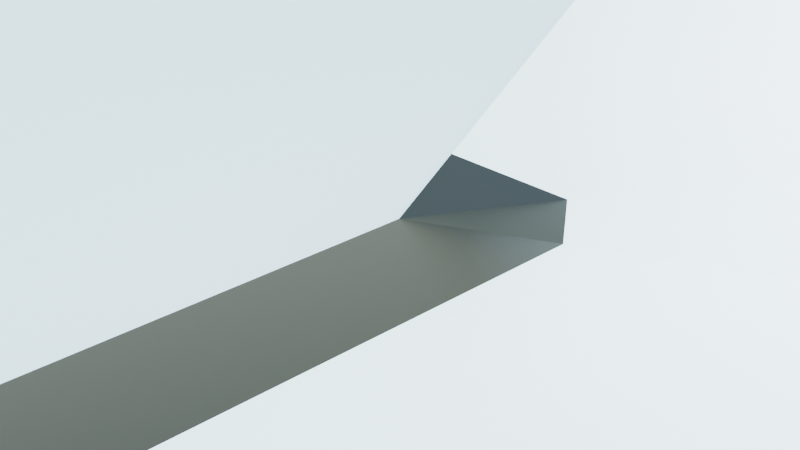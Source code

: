 # Source: RoughConceptMassing.blend  (saved by Blender 3.0.42; exported with 4.5.12 LTS)
import bpy
from mathutils import Matrix  # noqa: F401  (used for matrix-valued properties, if any)

bpy.ops.wm.read_factory_settings(use_empty=True)
scene = bpy.context.scene
scene.name = 'Scene'

# ---- collections
col_collection = bpy.data.collections.new('Collection'); scene.collection.children.link(col_collection)

# ---- materials (node trees are filled in below, after node groups)
mat_material = bpy.data.materials.new('Material')
mat_material.alpha_threshold = 0.0
mat_material.use_transparent_shadow = False
mat_material.line_color = (0.0, 0.0, 0.0, 1.0)

# ---- material node trees
mat_material.use_nodes = True; mat_material.node_tree.nodes.clear()
_N = mat_material.node_tree.nodes; _L = mat_material.node_tree.links
n0 = _N.new('ShaderNodeOutputMaterial'); n0.name = 'Material Output'; n0.location = (380, 300)
n1 = _N.new('ShaderNodeBsdfPrincipled'); n1.name = 'Principled BSDF'; n1.location = (90, 300)
n1.distribution = 'GGX'
n1.subsurface_method = 'RANDOM_WALK_SKIN'
n1.inputs[2].default_value = 0.4
n1.inputs[3].default_value = 1.45
n1.inputs[27].default_value = (0.0, 0.0, 0.0, 1.0)
n1.inputs[28].default_value = 1.0
n2 = _N.new('ShaderNodeTexWave'); n2.name = 'Wave Texture'; n2.location = (-460, 220)
n2.bands_direction = 'Z'
n2.wave_profile = 'TRI'
n2.inputs[1].default_value = 1.622
n2.inputs[3].default_value = 0.0
n2.inputs[4].default_value = 2.2
n3 = _N.new('ShaderNodeValToRGB'); n3.name = 'ColorRamp'; n3.location = (-230, 200)
n3.color_ramp.interpolation = 'CONSTANT'
while len(n3.color_ramp.elements) > 1: n3.color_ramp.elements.remove(n3.color_ramp.elements[-1])
n3.color_ramp.elements[0].position = 0.1123; n3.color_ramp.elements[0].color = (0.0, 0.0, 0.0, 1.0)
_e = n3.color_ramp.elements.new(0.1486); _e.color = (1.0, 1.0, 1.0, 1.0)
_L.new(n1.outputs[0], n0.inputs[0])
_L.new(n2.outputs[0], n3.inputs[0])
_L.new(n3.outputs[0], n1.inputs[0])
n0.is_active_output = True

# ---- world
world_world = bpy.data.worlds.new('World'); scene.world = world_world
world_world.use_nodes = True; world_world.node_tree.nodes.clear()
_N = world_world.node_tree.nodes; _L = world_world.node_tree.links
n0 = _N.new('ShaderNodeOutputWorld'); n0.name = 'World Output'; n0.location = (300, 300)
n1 = _N.new('ShaderNodeBackground'); n1.name = 'Background'; n1.location = (10, 300)
n2 = _N.new('ShaderNodeTexSky'); n2.name = 'Sky Texture'; n2.location = (-240, 300)
n2.width = 167
n2.sky_type = 'PREETHAM'
n2.turbidity = 10.0
n2.ground_albedo = 0.637
_L.new(n1.outputs[0], n0.inputs[0])
_L.new(n2.outputs[0], n1.inputs[0])
n0.is_active_output = True
world_world.color = (0.05088, 0.05088, 0.05088)
world_world.use_sun_shadow = False
world_world.sun_shadow_jitter_overblur = 0.0

# ---- cameras
cam_camera = bpy.data.cameras.new('Camera')
cam_camera.clip_end = 100.0
cam_camera.ortho_scale = 7.314

# ---- lights
light_light = bpy.data.lights.new('Light', 'POINT')
light_light.transmission_factor = 0.0
light_light.energy = 1000.0
light_light.shadow_soft_size = 0.1
light_light.shadow_maximum_resolution = 0.006
light_light.use_absolute_resolution = True

# ---- meshes
me_cube = bpy.data.meshes.new('Cube')
me_cube.from_pydata([(62.0, 42.0, 24.5), (62.0, 42.0, 0.0), (62.0, 0.0, 14.81), (62.0, 0.0, 0.0), (0.0, 42.0, 33.74), (0.0, 42.0, 0.0), (0.0, 0.0, 0.0), (0.0, 0.0, 0.0), (0.0, 23.3, 0.0), (62.0, 30.12, 20.19), (0.0, 30.12, 20.19), (62.0, 23.3, 0.0), (62.0, 53.37, 0.0), (0.0, 53.37, 0.0), (62.0, 53.37, 24.5), (0.0, 53.37, 33.74), (0.0, -15.79, 0.0), (0.0, -15.79, 0.0), (62.0, -15.79, 14.81), (62.0, -15.79, 0.0)], [], [(9, 10, 6, 2), (7, 3, 19, 16), (8, 10, 4, 5), (8, 11, 3, 7), (11, 9, 2, 3), (1, 5, 13, 12), (1, 0, 9, 11), (5, 1, 11, 8), (7, 6, 10, 8), (0, 4, 10, 9), (13, 15, 14, 12), (4, 0, 14, 15), (0, 1, 12, 14), (5, 4, 15, 13), (19, 18, 17, 16), (2, 6, 17, 18), (3, 2, 18, 19), (6, 7, 16, 17)])
_uv = me_cube.uv_layers.new(name='UVMap')
_uv.uv.foreach_set('vector', [0.9483, 0.6242, 0.05171, 0.6242, 0.05171, 0.1886, 0.9483, 0.1886, 0.05171, 0.1886, 0.9483, 0.1886, 0.9483, -0.03965, 0.05171, -0.03965, 0.5255, 0.3649, 0.6242, 0.6568, 0.796, 0.8528, 0.796, 0.3649, 0.05171, 0.5255, 0.9483, 0.5255, 0.9483, 0.1886, 0.05171, 0.1886, 0.5255, 0.3649, 0.6242, 0.6568, 0.1886, 0.5791, 0.1886, 0.3649, 0.9483, 0.796, 0.05171, 0.796, 0.05171, 0.9604, 0.9483, 0.9604, 0.796, 0.3649, 0.796, 0.7192, 0.6242, 0.6568, 0.5255, 0.3649, 0.05171, 0.796, 0.9483, 0.796, 0.9483, 0.5255, 0.05171, 0.5255, 0.1886, 0.3649, 0.1886, 0.3649, 0.6242, 0.6568, 0.5255, 0.3649, 0.9483, 0.796, 0.05171, 0.796, 0.05171, 0.6242, 0.9483, 0.6242, 0.05171, 0.3649, 0.05171, 0.8528, 0.9483, 0.7192, 0.9483, 0.3649, 0.05171, 0.796, 0.9483, 0.796, 0.9483, 0.9604, 0.05171, 0.9604, 0.796, 0.7192, 0.796, 0.3649, 0.9604, 0.3649, 0.9604, 0.7192, 0.796, 0.3649, 0.796, 0.8528, 0.9604, 0.8528, 0.9604, 0.3649, 0.9483, 0.3649, 0.9483, 0.5791, 0.05171, 0.3649, 0.05171, 0.3649, 0.9483, 0.1886, 0.05171, 0.1886, 0.05171, -0.03965, 0.9483, -0.03965, 0.1886, 0.3649, 0.1886, 0.5791, -0.03965, 0.5791, -0.03965, 0.3649, 0.05171, 0.1886, 0.05171, 0.1886, 0.05171, -0.03965, 0.05171, -0.03965])
me_cube.materials.append(mat_material)
me_cube.use_remesh_preserve_volume = False
me_cube.use_remesh_preserve_attributes = False
me_cube.use_mirror_vertex_groups = False
me_cube.update()
me_cube_001 = bpy.data.meshes.new('Cube.001')
me_cube_001.from_pydata([(-6.867, -10.51, -13.56), (-6.77, -16.04, 13.16), (-6.867, 3.72, -13.56), (-7.563, 26.52, 13.16), (79.73, -7.903, -14.61), (80.42, -6.418, 6.684), (79.73, 6.329, -14.61), (79.63, 24.72, 6.684)], [], [(0, 1, 3, 2), (2, 3, 7, 6), (6, 7, 5, 4), (4, 5, 1, 0), (2, 6, 4, 0), (7, 3, 1, 5)])
_uv = me_cube_001.uv_layers.new(name='UVMap')
_uv.uv.foreach_set('vector', [0.375, 0.0, 0.625, 0.0, 0.625, 0.25, 0.375, 0.25, 0.375, 0.25, 0.625, 0.25, 0.625, 0.5, 0.375, 0.5, 0.375, 0.5, 0.625, 0.5, 0.625, 0.75, 0.375, 0.75, 0.375, 0.75, 0.625, 0.75, 0.625, 1.0, 0.375, 1.0, 0.125, 0.5, 0.375, 0.5, 0.375, 0.75, 0.125, 0.75, 0.625, 0.5, 0.875, 0.5, 0.875, 0.75, 0.625, 0.75])
me_cube_001.use_remesh_fix_poles = True
me_cube_001.use_remesh_preserve_attributes = False
me_cube_001.update()
me_plane = bpy.data.meshes.new('Plane')
me_plane.from_pydata([(-111.9, -111.9, 0.0), (111.9, -111.9, 0.0), (-111.9, 111.9, 0.0), (111.9, 111.9, 0.0)], [], [(0, 1, 3, 2)])
_uv = me_plane.uv_layers.new(name='UVMap')
_uv.uv.foreach_set('vector', [0.0, 0.0, 1.0, 0.0, 1.0, 1.0, 0.0, 1.0])
me_plane.use_remesh_fix_poles = True
me_plane.use_remesh_preserve_attributes = False
me_plane.update()
me_cube_002 = bpy.data.meshes.new('Cube.002')
me_cube_002.from_pydata([(-14.52, -5.433, -7.407), (-14.52, -5.433, 10.63), (-14.52, 19.37, -7.407), (-14.52, 19.37, 11.84), (14.52, -5.433, -7.407), (14.52, -5.433, 10.63), (14.52, 19.37, -7.407), (14.52, 19.37, 11.84)], [], [(0, 1, 3, 2), (2, 3, 7, 6), (6, 7, 5, 4), (4, 5, 1, 0), (2, 6, 4, 0), (7, 3, 1, 5)])
_uv = me_cube_002.uv_layers.new(name='UVMap')
_uv.uv.foreach_set('vector', [0.375, 0.0, 0.625, 0.0, 0.625, 0.25, 0.375, 0.25, 0.375, 0.25, 0.625, 0.25, 0.625, 0.5, 0.375, 0.5, 0.375, 0.5, 0.625, 0.5, 0.625, 0.75, 0.375, 0.75, 0.375, 0.75, 0.625, 0.75, 0.625, 1.0, 0.375, 1.0, 0.125, 0.5, 0.375, 0.5, 0.375, 0.75, 0.125, 0.75, 0.625, 0.5, 0.875, 0.5, 0.875, 0.75, 0.625, 0.75])
me_cube_002.use_remesh_fix_poles = True
me_cube_002.use_remesh_preserve_attributes = False
me_cube_002.update()
me_plane_001 = bpy.data.meshes.new('Plane.001')
me_plane_001.from_pydata([(-1.0, -1.0, 0.0), (1.0, -1.0, 0.0), (-1.0, 24.35, 0.0), (1.0, 24.35, 0.0), (-1.0, 24.35, 0.1), (-1.0, -1.0, 0.1), (1.0, -1.0, 0.1), (1.0, 24.35, 0.1)], [], [(0, 2, 3, 1), (5, 6, 7, 4), (3, 2, 4, 7), (0, 1, 6, 5), (1, 3, 7, 6), (2, 0, 5, 4)])
_uv = me_plane_001.uv_layers.new(name='UVMap')
_uv.uv.foreach_set('vector', [0.0, 0.0, 0.0, 1.0, 1.0, 1.0, 1.0, 0.0, 0.0, 0.0, 1.0, 0.0, 1.0, 1.0, 0.0, 1.0, 1.0, 1.0, 0.0, 1.0, 0.0, 1.0, 1.0, 1.0, 0.0, 0.0, 1.0, 0.0, 1.0, 0.0, 0.0, 0.0, 1.0, 0.0, 1.0, 1.0, 1.0, 1.0, 1.0, 0.0, 0.0, 1.0, 0.0, 0.0, 0.0, 0.0, 0.0, 1.0])
me_plane_001.use_remesh_fix_poles = True
me_plane_001.use_remesh_preserve_attributes = False
me_plane_001.update()

# ---- objects
ob_cube = bpy.data.objects.new('Cube', me_cube)
ob_light = bpy.data.objects.new('Light', light_light)
ob_camera = bpy.data.objects.new('Camera', cam_camera)
ob_cube_001 = bpy.data.objects.new('Cube.001', me_cube_001)
ob_plane = bpy.data.objects.new('Plane', me_plane)
ob_cube_002 = bpy.data.objects.new('Cube.002', me_cube_002)
ob_plane_001 = bpy.data.objects.new('Plane.001', me_plane_001)

# ---- transforms, parenting, visibility, modifiers, constraints
ob_cube.location = (0.0, 0.0, 0.0)
ob_cube.lock_rotations_4d = False
ob_cube.empty_display_type = 'ARROWS'
ob_cube.lineart.crease_threshold = 0.0
_m = ob_cube.modifiers.new('BTool_Cube.001', 'BOOLEAN')
_m.object = ob_cube_001
ob_light.location = (4.076, 1.005, 5.904)
ob_light.rotation_euler = (0.6503, 0.05522, 1.866)
ob_light.lock_rotations_4d = False
ob_light.empty_display_type = 'ARROWS'
ob_light.color = (0.0, 0.0, 0.0, 0.0)
ob_light.lineart.crease_threshold = 0.0
ob_camera.location = (7.359, -6.926, 4.958)
ob_camera.rotation_euler = (1.109, 0.0, 0.8149)
ob_camera.lock_rotations_4d = False
ob_camera.empty_display_type = 'ARROWS'
ob_camera.color = (0.0, 0.0, 0.0, 0.0)
ob_camera.display_type = 'WIRE'
ob_camera.lineart.crease_threshold = 0.0
ob_cube_001.location = (-10.57, 25.96, 12.95)
ob_cube_001.scale = (1.0, -1.0, 1.0)
ob_cube_001.hide_render = True
ob_cube_001.visible_camera = False
ob_cube_001.visible_diffuse = False
ob_cube_001.visible_glossy = False
ob_cube_001.visible_transmission = False
ob_cube_001.visible_volume_scatter = False
ob_cube_001.display_type = 'BOUNDS'
ob_plane.location = (49.27, 27.32, -1.061)
ob_cube_002.location = (47.48, 13.43, 7.407)
ob_plane_001.location = (12.01, 11.49, 10.04)

# ---- collection membership
col_collection.objects.link(ob_cube)
col_collection.objects.link(ob_light)
col_collection.objects.link(ob_camera)
col_collection.objects.link(ob_cube_001)
col_collection.objects.link(ob_plane)
col_collection.objects.link(ob_cube_002)
col_collection.objects.link(ob_plane_001)

# ---- scene / render settings (as saved in the file)
scene.camera = ob_camera
scene.frame_start = 1; scene.frame_end = 250; scene.frame_set(1)
scene.render.engine = 'BLENDER_EEVEE_NEXT'
scene.cycles.sampling_pattern = 'TABULATED_SOBOL'
scene.cycles.use_light_tree = False
scene.view_settings.view_transform = 'Filmic'
bpy.context.view_layer.update()
